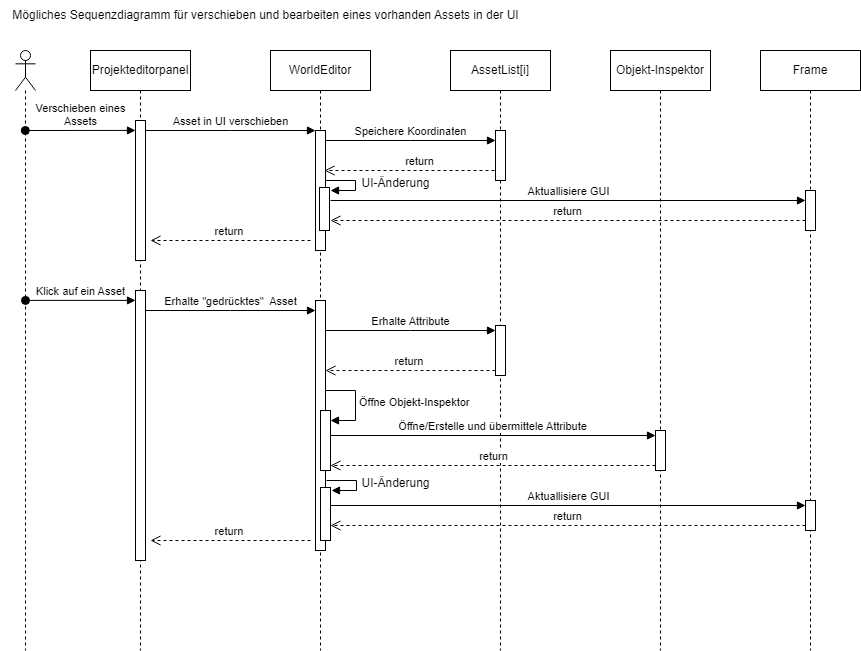

The diagram above was exported from draw.io. Its source (the exported page's mxGraphModel, read from the mxfile embedded in the PNG):
<mxGraphModel dx="1838" dy="1632" grid="1" gridSize="10" guides="1" tooltips="1" connect="1" arrows="1" fold="1" page="1" pageScale="1" pageWidth="850" pageHeight="1100" math="0" shadow="0">
  <root>
    <mxCell id="0" />
    <mxCell id="1" parent="0" />
    <mxCell id="aM9ryv3xv72pqoxQDRHE-1" value="Projekteditorpanel" style="shape=umlLifeline;perimeter=lifelinePerimeter;whiteSpace=wrap;html=1;container=0;dropTarget=0;collapsible=0;recursiveResize=0;outlineConnect=0;portConstraint=eastwest;newEdgeStyle={&quot;edgeStyle&quot;:&quot;elbowEdgeStyle&quot;,&quot;elbow&quot;:&quot;vertical&quot;,&quot;curved&quot;:0,&quot;rounded&quot;:0};" parent="1" vertex="1">
      <mxGeometry x="40" y="40" width="100" height="600" as="geometry" />
    </mxCell>
    <mxCell id="aM9ryv3xv72pqoxQDRHE-2" value="" style="html=1;points=[];perimeter=orthogonalPerimeter;outlineConnect=0;targetShapes=umlLifeline;portConstraint=eastwest;newEdgeStyle={&quot;edgeStyle&quot;:&quot;elbowEdgeStyle&quot;,&quot;elbow&quot;:&quot;vertical&quot;,&quot;curved&quot;:0,&quot;rounded&quot;:0};" parent="aM9ryv3xv72pqoxQDRHE-1" vertex="1">
      <mxGeometry x="45" y="70" width="10" height="140" as="geometry" />
    </mxCell>
    <mxCell id="C4zF6itcsQpbDgRe86B--19" value="" style="html=1;points=[];perimeter=orthogonalPerimeter;outlineConnect=0;targetShapes=umlLifeline;portConstraint=eastwest;newEdgeStyle={&quot;edgeStyle&quot;:&quot;elbowEdgeStyle&quot;,&quot;elbow&quot;:&quot;vertical&quot;,&quot;curved&quot;:0,&quot;rounded&quot;:0};" parent="aM9ryv3xv72pqoxQDRHE-1" vertex="1">
      <mxGeometry x="45" y="240" width="10" height="270" as="geometry" />
    </mxCell>
    <mxCell id="aM9ryv3xv72pqoxQDRHE-5" value="WorldEditor" style="shape=umlLifeline;perimeter=lifelinePerimeter;whiteSpace=wrap;html=1;container=0;dropTarget=0;collapsible=0;recursiveResize=0;outlineConnect=0;portConstraint=eastwest;newEdgeStyle={&quot;edgeStyle&quot;:&quot;elbowEdgeStyle&quot;,&quot;elbow&quot;:&quot;vertical&quot;,&quot;curved&quot;:0,&quot;rounded&quot;:0};" parent="1" vertex="1">
      <mxGeometry x="220" y="40" width="100" height="600" as="geometry" />
    </mxCell>
    <mxCell id="aM9ryv3xv72pqoxQDRHE-6" value="" style="html=1;points=[];perimeter=orthogonalPerimeter;outlineConnect=0;targetShapes=umlLifeline;portConstraint=eastwest;newEdgeStyle={&quot;edgeStyle&quot;:&quot;elbowEdgeStyle&quot;,&quot;elbow&quot;:&quot;vertical&quot;,&quot;curved&quot;:0,&quot;rounded&quot;:0};" parent="aM9ryv3xv72pqoxQDRHE-5" vertex="1">
      <mxGeometry x="45" y="80" width="10" height="120" as="geometry" />
    </mxCell>
    <mxCell id="C4zF6itcsQpbDgRe86B--12" value="" style="html=1;points=[[0,0,0,0,5],[0,1,0,0,-5],[1,0,0,0,5],[1,1,0,0,-5]];perimeter=orthogonalPerimeter;outlineConnect=0;targetShapes=umlLifeline;portConstraint=eastwest;newEdgeStyle={&quot;curved&quot;:0,&quot;rounded&quot;:0};" parent="aM9ryv3xv72pqoxQDRHE-5" vertex="1">
      <mxGeometry x="49" y="137" width="10" height="43" as="geometry" />
    </mxCell>
    <mxCell id="C4zF6itcsQpbDgRe86B--13" value="" style="html=1;align=left;spacingLeft=2;endArrow=block;rounded=0;edgeStyle=orthogonalEdgeStyle;curved=0;rounded=0;" parent="aM9ryv3xv72pqoxQDRHE-5" edge="1">
      <mxGeometry relative="1" as="geometry">
        <mxPoint x="55" y="129.99" as="sourcePoint" />
        <Array as="points">
          <mxPoint x="85" y="130" />
          <mxPoint x="85" y="140" />
          <mxPoint x="60" y="140" />
        </Array>
        <mxPoint x="60" y="140" as="targetPoint" />
      </mxGeometry>
    </mxCell>
    <mxCell id="C4zF6itcsQpbDgRe86B--24" value="" style="html=1;points=[];perimeter=orthogonalPerimeter;outlineConnect=0;targetShapes=umlLifeline;portConstraint=eastwest;newEdgeStyle={&quot;edgeStyle&quot;:&quot;elbowEdgeStyle&quot;,&quot;elbow&quot;:&quot;vertical&quot;,&quot;curved&quot;:0,&quot;rounded&quot;:0};" parent="aM9ryv3xv72pqoxQDRHE-5" vertex="1">
      <mxGeometry x="45" y="250" width="10" height="250" as="geometry" />
    </mxCell>
    <mxCell id="C4zF6itcsQpbDgRe86B--31" value="" style="html=1;points=[[0,0,0,0,5],[0,1,0,0,-5],[1,0,0,0,5],[1,1,0,0,-5]];perimeter=orthogonalPerimeter;outlineConnect=0;targetShapes=umlLifeline;portConstraint=eastwest;newEdgeStyle={&quot;curved&quot;:0,&quot;rounded&quot;:0};" parent="aM9ryv3xv72pqoxQDRHE-5" vertex="1">
      <mxGeometry x="50" y="360" width="10" height="60" as="geometry" />
    </mxCell>
    <mxCell id="C4zF6itcsQpbDgRe86B--32" value="Öffne Objekt-Inspektor" style="html=1;align=left;spacingLeft=2;endArrow=block;rounded=0;edgeStyle=orthogonalEdgeStyle;curved=0;rounded=0;" parent="aM9ryv3xv72pqoxQDRHE-5" target="C4zF6itcsQpbDgRe86B--31" edge="1">
      <mxGeometry relative="1" as="geometry">
        <mxPoint x="55" y="340" as="sourcePoint" />
        <Array as="points">
          <mxPoint x="85" y="370" />
        </Array>
      </mxGeometry>
    </mxCell>
    <mxCell id="C4zF6itcsQpbDgRe86B--54" value="" style="html=1;points=[[0,0,0,0,5],[0,1,0,0,-5],[1,0,0,0,5],[1,1,0,0,-5]];perimeter=orthogonalPerimeter;outlineConnect=0;targetShapes=umlLifeline;portConstraint=eastwest;newEdgeStyle={&quot;curved&quot;:0,&quot;rounded&quot;:0};" parent="aM9ryv3xv72pqoxQDRHE-5" vertex="1">
      <mxGeometry x="50" y="437.01" width="10" height="52.99" as="geometry" />
    </mxCell>
    <mxCell id="C4zF6itcsQpbDgRe86B--55" value="" style="html=1;align=left;spacingLeft=2;endArrow=block;rounded=0;edgeStyle=orthogonalEdgeStyle;curved=0;rounded=0;" parent="aM9ryv3xv72pqoxQDRHE-5" edge="1">
      <mxGeometry relative="1" as="geometry">
        <mxPoint x="56" y="430" as="sourcePoint" />
        <Array as="points">
          <mxPoint x="86" y="430.01" />
          <mxPoint x="86" y="440.01" />
          <mxPoint x="61" y="440.01" />
        </Array>
        <mxPoint x="61" y="440.01" as="targetPoint" />
      </mxGeometry>
    </mxCell>
    <mxCell id="aM9ryv3xv72pqoxQDRHE-7" value="Asset in UI verschieben" style="html=1;verticalAlign=bottom;endArrow=block;edgeStyle=elbowEdgeStyle;elbow=vertical;curved=0;rounded=0;" parent="1" source="aM9ryv3xv72pqoxQDRHE-2" target="aM9ryv3xv72pqoxQDRHE-6" edge="1">
      <mxGeometry relative="1" as="geometry">
        <mxPoint x="195" y="130" as="sourcePoint" />
        <Array as="points">
          <mxPoint x="180" y="120" />
        </Array>
      </mxGeometry>
    </mxCell>
    <mxCell id="aM9ryv3xv72pqoxQDRHE-8" value="return&amp;nbsp;" style="html=1;verticalAlign=bottom;endArrow=open;dashed=1;endSize=8;edgeStyle=elbowEdgeStyle;elbow=vertical;curved=0;rounded=0;" parent="1" edge="1">
      <mxGeometry relative="1" as="geometry">
        <mxPoint x="100" y="230" as="targetPoint" />
        <Array as="points">
          <mxPoint x="175" y="230" />
        </Array>
        <mxPoint x="260" y="230" as="sourcePoint" />
      </mxGeometry>
    </mxCell>
    <mxCell id="C4zF6itcsQpbDgRe86B--4" value="AssetList[i]" style="shape=umlLifeline;perimeter=lifelinePerimeter;whiteSpace=wrap;html=1;container=0;dropTarget=0;collapsible=0;recursiveResize=0;outlineConnect=0;portConstraint=eastwest;newEdgeStyle={&quot;edgeStyle&quot;:&quot;elbowEdgeStyle&quot;,&quot;elbow&quot;:&quot;vertical&quot;,&quot;curved&quot;:0,&quot;rounded&quot;:0};" parent="1" vertex="1">
      <mxGeometry x="400" y="40" width="100" height="600" as="geometry" />
    </mxCell>
    <mxCell id="C4zF6itcsQpbDgRe86B--5" value="" style="html=1;points=[];perimeter=orthogonalPerimeter;outlineConnect=0;targetShapes=umlLifeline;portConstraint=eastwest;newEdgeStyle={&quot;edgeStyle&quot;:&quot;elbowEdgeStyle&quot;,&quot;elbow&quot;:&quot;vertical&quot;,&quot;curved&quot;:0,&quot;rounded&quot;:0};" parent="C4zF6itcsQpbDgRe86B--4" vertex="1">
      <mxGeometry x="45" y="80" width="10" height="50" as="geometry" />
    </mxCell>
    <mxCell id="C4zF6itcsQpbDgRe86B--28" value="" style="html=1;points=[];perimeter=orthogonalPerimeter;outlineConnect=0;targetShapes=umlLifeline;portConstraint=eastwest;newEdgeStyle={&quot;edgeStyle&quot;:&quot;elbowEdgeStyle&quot;,&quot;elbow&quot;:&quot;vertical&quot;,&quot;curved&quot;:0,&quot;rounded&quot;:0};" parent="C4zF6itcsQpbDgRe86B--4" vertex="1">
      <mxGeometry x="45" y="275" width="10" height="50" as="geometry" />
    </mxCell>
    <mxCell id="C4zF6itcsQpbDgRe86B--6" value="Speichere Koordinaten" style="html=1;verticalAlign=bottom;endArrow=block;edgeStyle=elbowEdgeStyle;elbow=vertical;curved=0;rounded=0;" parent="1" edge="1">
      <mxGeometry relative="1" as="geometry">
        <mxPoint x="275" y="130" as="sourcePoint" />
        <Array as="points">
          <mxPoint x="360" y="130" />
        </Array>
        <mxPoint x="445" y="130" as="targetPoint" />
      </mxGeometry>
    </mxCell>
    <mxCell id="C4zF6itcsQpbDgRe86B--9" value="return" style="html=1;verticalAlign=bottom;endArrow=open;dashed=1;endSize=8;edgeStyle=elbowEdgeStyle;elbow=vertical;curved=0;rounded=0;" parent="1" edge="1">
      <mxGeometry x="-0.1176" relative="1" as="geometry">
        <mxPoint x="274" y="160" as="targetPoint" />
        <Array as="points">
          <mxPoint x="369" y="160" />
        </Array>
        <mxPoint x="444" y="160" as="sourcePoint" />
        <mxPoint as="offset" />
      </mxGeometry>
    </mxCell>
    <mxCell id="C4zF6itcsQpbDgRe86B--17" value="Mögliches Sequenzdiagramm für verschieben und bearbeiten eines vorhanden Assets in der UI" style="text;html=1;align=center;verticalAlign=middle;resizable=0;points=[];autosize=1;strokeColor=none;fillColor=none;" parent="1" vertex="1">
      <mxGeometry x="-50" y="-10" width="530" height="30" as="geometry" />
    </mxCell>
    <mxCell id="C4zF6itcsQpbDgRe86B--23" value="Klick auf ein Asset" style="html=1;verticalAlign=bottom;startArrow=oval;endArrow=block;startSize=8;edgeStyle=elbowEdgeStyle;elbow=vertical;curved=0;rounded=0;" parent="1" source="C4zF6itcsQpbDgRe86B--33" edge="1">
      <mxGeometry x="-0.0008" relative="1" as="geometry">
        <mxPoint x="20" y="290.1" as="sourcePoint" />
        <mxPoint x="85" y="290.1" as="targetPoint" />
        <mxPoint as="offset" />
      </mxGeometry>
    </mxCell>
    <mxCell id="C4zF6itcsQpbDgRe86B--25" value="Erhalte &quot;gedrücktes&quot;&amp;nbsp; Asset" style="html=1;verticalAlign=bottom;endArrow=block;edgeStyle=elbowEdgeStyle;elbow=vertical;curved=0;rounded=0;" parent="1" edge="1">
      <mxGeometry relative="1" as="geometry">
        <mxPoint x="95" y="300" as="sourcePoint" />
        <Array as="points">
          <mxPoint x="180" y="300" />
        </Array>
        <mxPoint x="265" y="300" as="targetPoint" />
        <mxPoint as="offset" />
      </mxGeometry>
    </mxCell>
    <mxCell id="C4zF6itcsQpbDgRe86B--26" value="return&amp;nbsp;" style="html=1;verticalAlign=bottom;endArrow=open;dashed=1;endSize=8;edgeStyle=elbowEdgeStyle;elbow=vertical;curved=0;rounded=0;" parent="1" edge="1">
      <mxGeometry relative="1" as="geometry">
        <mxPoint x="100" y="530" as="targetPoint" />
        <Array as="points">
          <mxPoint x="175" y="530" />
        </Array>
        <mxPoint x="260" y="530" as="sourcePoint" />
      </mxGeometry>
    </mxCell>
    <mxCell id="C4zF6itcsQpbDgRe86B--29" value="Erhalte Attribute" style="html=1;verticalAlign=bottom;endArrow=block;edgeStyle=elbowEdgeStyle;elbow=vertical;curved=0;rounded=0;" parent="1" source="C4zF6itcsQpbDgRe86B--24" target="C4zF6itcsQpbDgRe86B--28" edge="1">
      <mxGeometry relative="1" as="geometry">
        <mxPoint x="290" y="320" as="sourcePoint" />
        <Array as="points">
          <mxPoint x="360" y="320" />
        </Array>
        <mxPoint x="445" y="325" as="targetPoint" />
      </mxGeometry>
    </mxCell>
    <mxCell id="C4zF6itcsQpbDgRe86B--30" value="return&amp;nbsp;" style="html=1;verticalAlign=bottom;endArrow=open;dashed=1;endSize=8;edgeStyle=elbowEdgeStyle;elbow=vertical;curved=0;rounded=0;" parent="1" source="C4zF6itcsQpbDgRe86B--28" target="C4zF6itcsQpbDgRe86B--24" edge="1">
      <mxGeometry relative="1" as="geometry">
        <mxPoint x="300" y="360" as="targetPoint" />
        <Array as="points">
          <mxPoint x="365" y="360" />
        </Array>
        <mxPoint x="430" y="360" as="sourcePoint" />
      </mxGeometry>
    </mxCell>
    <mxCell id="C4zF6itcsQpbDgRe86B--33" value="" style="shape=umlLifeline;perimeter=lifelinePerimeter;whiteSpace=wrap;html=1;container=1;dropTarget=0;collapsible=0;recursiveResize=0;outlineConnect=0;portConstraint=eastwest;newEdgeStyle={&quot;curved&quot;:0,&quot;rounded&quot;:0};participant=umlActor;" parent="1" vertex="1">
      <mxGeometry x="-35" y="40" width="20" height="600" as="geometry" />
    </mxCell>
    <mxCell id="aM9ryv3xv72pqoxQDRHE-3" value="Verschieben eines &lt;br&gt;Assets" style="html=1;verticalAlign=bottom;startArrow=oval;endArrow=block;startSize=8;edgeStyle=elbowEdgeStyle;elbow=vertical;curved=0;rounded=0;" parent="1" edge="1">
      <mxGeometry x="0.0017" relative="1" as="geometry">
        <mxPoint x="-25.18965517241395" y="120.00448275862092" as="sourcePoint" />
        <mxPoint x="85" y="120.00448275862092" as="targetPoint" />
        <mxPoint as="offset" />
      </mxGeometry>
    </mxCell>
    <mxCell id="C4zF6itcsQpbDgRe86B--37" value="Objekt-Inspektor" style="shape=umlLifeline;perimeter=lifelinePerimeter;whiteSpace=wrap;html=1;container=1;dropTarget=0;collapsible=0;recursiveResize=0;outlineConnect=0;portConstraint=eastwest;newEdgeStyle={&quot;curved&quot;:0,&quot;rounded&quot;:0};" parent="1" vertex="1">
      <mxGeometry x="560" y="40" width="100" height="600" as="geometry" />
    </mxCell>
    <mxCell id="C4zF6itcsQpbDgRe86B--39" value="" style="html=1;points=[[0,0,0,0,5],[0,1,0,0,-5],[1,0,0,0,5],[1,1,0,0,-5]];perimeter=orthogonalPerimeter;outlineConnect=0;targetShapes=umlLifeline;portConstraint=eastwest;newEdgeStyle={&quot;curved&quot;:0,&quot;rounded&quot;:0};" parent="C4zF6itcsQpbDgRe86B--37" vertex="1">
      <mxGeometry x="45" y="380" width="10" height="40" as="geometry" />
    </mxCell>
    <mxCell id="C4zF6itcsQpbDgRe86B--40" value="Öffne/Erstelle und übermittele Attribute" style="html=1;verticalAlign=bottom;endArrow=block;curved=0;rounded=0;entryX=0;entryY=0;entryDx=0;entryDy=5;" parent="1" source="C4zF6itcsQpbDgRe86B--31" target="C4zF6itcsQpbDgRe86B--39" edge="1">
      <mxGeometry relative="1" as="geometry">
        <mxPoint x="535" y="425" as="sourcePoint" />
      </mxGeometry>
    </mxCell>
    <mxCell id="C4zF6itcsQpbDgRe86B--41" value="return" style="html=1;verticalAlign=bottom;endArrow=open;dashed=1;endSize=8;curved=0;rounded=0;exitX=0;exitY=1;exitDx=0;exitDy=-5;entryX=1;entryY=1;entryDx=0;entryDy=-5;entryPerimeter=0;" parent="1" source="C4zF6itcsQpbDgRe86B--39" target="C4zF6itcsQpbDgRe86B--31" edge="1">
      <mxGeometry relative="1" as="geometry">
        <mxPoint x="535" y="495" as="targetPoint" />
      </mxGeometry>
    </mxCell>
    <mxCell id="I0nIJ27HyEMuc_X8d-b0-1" value="Frame" style="shape=umlLifeline;perimeter=lifelinePerimeter;whiteSpace=wrap;html=1;container=1;dropTarget=0;collapsible=0;recursiveResize=0;outlineConnect=0;portConstraint=eastwest;newEdgeStyle={&quot;curved&quot;:0,&quot;rounded&quot;:0};" vertex="1" parent="1">
      <mxGeometry x="710" y="40" width="100" height="600" as="geometry" />
    </mxCell>
    <mxCell id="I0nIJ27HyEMuc_X8d-b0-2" value="" style="html=1;points=[[0,0,0,0,5],[0,1,0,0,-5],[1,0,0,0,5],[1,1,0,0,-5]];perimeter=orthogonalPerimeter;outlineConnect=0;targetShapes=umlLifeline;portConstraint=eastwest;newEdgeStyle={&quot;curved&quot;:0,&quot;rounded&quot;:0};" vertex="1" parent="I0nIJ27HyEMuc_X8d-b0-1">
      <mxGeometry x="45" y="140" width="10" height="40" as="geometry" />
    </mxCell>
    <mxCell id="I0nIJ27HyEMuc_X8d-b0-5" value="" style="html=1;points=[[0,0,0,0,5],[0,1,0,0,-5],[1,0,0,0,5],[1,1,0,0,-5]];perimeter=orthogonalPerimeter;outlineConnect=0;targetShapes=umlLifeline;portConstraint=eastwest;newEdgeStyle={&quot;curved&quot;:0,&quot;rounded&quot;:0};" vertex="1" parent="I0nIJ27HyEMuc_X8d-b0-1">
      <mxGeometry x="45" y="450" width="10" height="30" as="geometry" />
    </mxCell>
    <mxCell id="I0nIJ27HyEMuc_X8d-b0-4" value="return" style="html=1;verticalAlign=bottom;endArrow=open;dashed=1;endSize=8;curved=0;rounded=0;exitX=0;exitY=1;exitDx=0;exitDy=-5;" edge="1" parent="1">
      <mxGeometry relative="1" as="geometry">
        <mxPoint x="280" y="210" as="targetPoint" />
        <mxPoint x="755" y="210" as="sourcePoint" />
      </mxGeometry>
    </mxCell>
    <mxCell id="I0nIJ27HyEMuc_X8d-b0-3" value="Aktuallisiere GUI" style="html=1;verticalAlign=bottom;endArrow=block;curved=0;rounded=0;" edge="1" target="I0nIJ27HyEMuc_X8d-b0-2" parent="1">
      <mxGeometry relative="1" as="geometry">
        <mxPoint x="280" y="190" as="sourcePoint" />
        <mxPoint x="750" y="190" as="targetPoint" />
      </mxGeometry>
    </mxCell>
    <mxCell id="I0nIJ27HyEMuc_X8d-b0-6" value="Aktuallisiere GUI" style="html=1;verticalAlign=bottom;endArrow=block;curved=0;rounded=0;entryX=0;entryY=0;entryDx=0;entryDy=5;" edge="1" target="I0nIJ27HyEMuc_X8d-b0-5" parent="1" source="C4zF6itcsQpbDgRe86B--54">
      <mxGeometry relative="1" as="geometry">
        <mxPoint x="685" y="495" as="sourcePoint" />
      </mxGeometry>
    </mxCell>
    <mxCell id="I0nIJ27HyEMuc_X8d-b0-7" value="return" style="html=1;verticalAlign=bottom;endArrow=open;dashed=1;endSize=8;curved=0;rounded=0;exitX=0;exitY=1;exitDx=0;exitDy=-5;" edge="1" source="I0nIJ27HyEMuc_X8d-b0-5" parent="1" target="C4zF6itcsQpbDgRe86B--54">
      <mxGeometry relative="1" as="geometry">
        <mxPoint x="685" y="565" as="targetPoint" />
      </mxGeometry>
    </mxCell>
    <mxCell id="I0nIJ27HyEMuc_X8d-b0-8" value="UI-Änderung" style="text;html=1;align=center;verticalAlign=middle;resizable=0;points=[];autosize=1;strokeColor=none;fillColor=none;" vertex="1" parent="1">
      <mxGeometry x="300" y="458" width="90" height="30" as="geometry" />
    </mxCell>
    <mxCell id="I0nIJ27HyEMuc_X8d-b0-9" value="UI-Änderung" style="text;html=1;align=center;verticalAlign=middle;resizable=0;points=[];autosize=1;strokeColor=none;fillColor=none;" vertex="1" parent="1">
      <mxGeometry x="300" y="158" width="90" height="30" as="geometry" />
    </mxCell>
  </root>
</mxGraphModel>